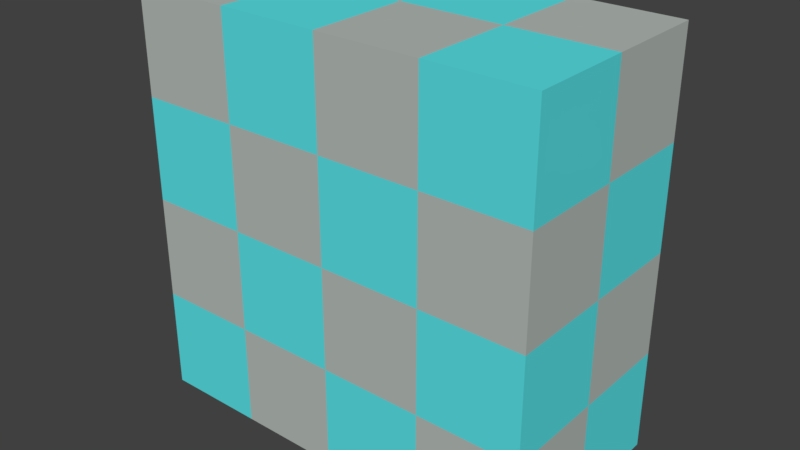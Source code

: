 # Source: wall01.blend  (saved by Blender 2.77.0; exported with 4.5.12 LTS)
import bpy
from mathutils import Matrix  # noqa: F401  (used for matrix-valued properties, if any)

bpy.ops.wm.read_factory_settings(use_empty=True)
scene = bpy.context.scene
scene.name = 'Scene'

# ---- collections
col_collection_1 = bpy.data.collections.new('Collection 1'); scene.collection.children.link(col_collection_1)

# ---- materials (node trees are filled in below, after node groups)
mat_wall01tile2 = bpy.data.materials.new('Wall01Tile2')
mat_wall01tile2.alpha_threshold = 0.0
mat_wall01tile2.use_transparent_shadow = False
mat_wall01tile2.diffuse_color = (0.1024, 0.7691, 0.8, 1.0)
mat_wall01tile2.roughness = 0.5
mat_wall01tile1 = bpy.data.materials.new('Wall01Tile1')
mat_wall01tile1.alpha_threshold = 0.0
mat_wall01tile1.use_transparent_shadow = False
mat_wall01tile1.diffuse_color = (0.4618, 0.5072, 0.4782, 1.0)
mat_wall01tile1.roughness = 0.5
mat_wall01tile1.line_color = (0.0, 0.0, 0.0, 1.0)

# ---- material node trees

# ---- world
world_world = bpy.data.worlds.new('World'); scene.world = world_world
world_world.color = (0.05088, 0.05088, 0.05088)
world_world.use_sun_shadow = False
world_world.sun_shadow_jitter_overblur = 0.0
world_world.cycles.sampling_method = 'MANUAL'

# ---- meshes
me_cube_001 = bpy.data.meshes.new('Cube.001')
me_cube_001.from_pydata([(1.0, 1.0, -1.0), (-1.0, -1.0, -1.0), (1.0, -1.0, 1.0), (-1.0, 1.0, 1.0), (0.5, 1.0, -1.0), (1.788e-07, 1.0, -1.0), (-0.5, 1.0, -1.0), (0.5, -1.0, -1.0), (-5.96e-08, -1.0, -1.0), (-0.5, -1.0, -1.0), (0.5, 1.0, 1.0), (2.384e-07, 1.0, 1.0), (-0.5, 1.0, 1.0), (0.5, -1.0, 1.0), (-5.364e-07, -1.0, 1.0), (-0.5, -1.0, 1.0), (1.0, 1.0, -0.5), (1.0, 1.0, 0.0), (1.0, 1.0, 0.5), (1.0, -1.0, -0.5), (1.0, -1.0, 0.0), (1.0, -1.0, 0.5), (-1.0, -1.0, -0.5), (-1.0, -1.0, 0.0), (-1.0, -1.0, 0.5), (-1.0, 1.0, -0.5), (-1.0, 1.0, 0.0), (-1.0, 1.0, 0.5), (0.5, 1.0, -0.5), (0.5, 1.0, 0.0), (0.5, 1.0, 0.5), (1.937e-07, 1.0, -0.5), (2.086e-07, 1.0, 0.0), (2.235e-07, 1.0, 0.5), (-0.5, 1.0, -0.5), (-0.5, 1.0, 0.0), (-0.5, 1.0, 0.5), (0.5, -1.0, 0.5), (0.5, -1.0, 0.0), (0.5, -1.0, -0.5), (-4.172e-07, -1.0, 0.5), (-2.98e-07, -1.0, 0.0), (-1.788e-07, -1.0, -0.5), (-0.5, -1.0, 0.5), (-0.5, -1.0, 0.0), (-0.5, -1.0, -0.5), (1.0, -5.96e-08, -1.0), (-1.0, 2.98e-07, -1.0), (1.0, -5.364e-07, 1.0), (-1.0, 1.788e-07, 1.0), (0.5, -4.172e-07, 1.0), (-1.49e-07, -1.788e-07, 1.0), (-0.5, 0.0, 1.0), (-1.0, 2.384e-07, -0.5), (-1.0, 1.788e-07, 0.0), (-1.0, 1.788e-07, 0.5), (1.0, -1.788e-07, -0.5), (1.0, -2.98e-07, 0.0), (1.0, -4.172e-07, 0.5)], [], [(58, 48, 2, 21), (55, 49, 3, 27), (16, 0, 4, 28), (31, 5, 6, 34), (21, 2, 13, 37), (40, 14, 15, 43), (48, 50, 13, 2), (51, 52, 15, 14), (42, 41, 44, 45), (7, 39, 42, 8), (38, 37, 40, 41), (19, 20, 38, 39), (33, 32, 35, 36), (10, 30, 33, 11), (29, 28, 31, 32), (18, 17, 29, 30), (12, 36, 27, 3), (35, 34, 25, 26), (53, 54, 26, 25), (9, 45, 22, 1), (44, 43, 24, 23), (56, 57, 20, 19), (17, 18, 58, 57), (0, 16, 56, 46), (23, 24, 55, 54), (1, 22, 53, 47), (10, 11, 51, 50), (12, 3, 49, 52)])
me_cube_001.materials.append(mat_wall01tile2)
me_cube_001.use_remesh_preserve_volume = False
me_cube_001.use_remesh_preserve_attributes = False
me_cube_001.use_mirror_vertex_groups = False
me_cube_001.update()
me_cube = bpy.data.meshes.new('Cube')
me_cube.from_pydata([(1.0, 1.0, -1.0), (1.0, -1.0, -1.0), (-1.0, -1.0, -1.0), (-1.0, 1.0, -1.0), (1.0, 1.0, 1.0), (-1.0, -1.0, 1.0), (0.5, 1.0, -1.0), (1.788e-07, 1.0, -1.0), (-0.5, 1.0, -1.0), (0.5, -1.0, -1.0), (-5.96e-08, -1.0, -1.0), (-0.5, -1.0, -1.0), (0.5, 1.0, 1.0), (2.384e-07, 1.0, 1.0), (-0.5, 1.0, 1.0), (0.5, -1.0, 1.0), (-5.364e-07, -1.0, 1.0), (-0.5, -1.0, 1.0), (1.0, 1.0, -0.5), (1.0, 1.0, 0.0), (1.0, 1.0, 0.5), (1.0, -1.0, -0.5), (1.0, -1.0, 0.0), (1.0, -1.0, 0.5), (-1.0, -1.0, -0.5), (-1.0, -1.0, 0.0), (-1.0, -1.0, 0.5), (-1.0, 1.0, -0.5), (-1.0, 1.0, 0.0), (-1.0, 1.0, 0.5), (0.5, 1.0, -0.5), (0.5, 1.0, 0.0), (0.5, 1.0, 0.5), (1.937e-07, 1.0, -0.5), (2.086e-07, 1.0, 0.0), (2.235e-07, 1.0, 0.5), (-0.5, 1.0, -0.5), (-0.5, 1.0, 0.0), (-0.5, 1.0, 0.5), (0.5, -1.0, 0.5), (0.5, -1.0, 0.0), (0.5, -1.0, -0.5), (-4.172e-07, -1.0, 0.5), (-2.98e-07, -1.0, 0.0), (-1.788e-07, -1.0, -0.5), (-0.5, -1.0, 0.5), (-0.5, -1.0, 0.0), (-0.5, -1.0, -0.5), (1.0, -5.96e-08, -1.0), (-1.0, 2.98e-07, -1.0), (1.0, -5.364e-07, 1.0), (-1.0, 1.788e-07, 1.0), (0.5, -4.172e-07, 1.0), (-1.49e-07, -1.788e-07, 1.0), (-0.5, 0.0, 1.0), (0.5, 5.96e-08, -1.0), (5.96e-08, 1.192e-07, -1.0), (-0.5, 1.192e-07, -1.0), (-1.0, 2.384e-07, -0.5), (-1.0, 1.788e-07, 0.0), (-1.0, 1.788e-07, 0.5), (1.0, -1.788e-07, -0.5), (1.0, -2.98e-07, 0.0), (1.0, -4.172e-07, 0.5)], [], [(57, 11, 2, 49), (54, 51, 5, 17), (45, 17, 5, 26), (36, 8, 3, 27), (30, 6, 7, 33), (39, 15, 16, 42), (52, 53, 16, 15), (48, 1, 9, 55), (55, 9, 10, 56), (56, 10, 11, 57), (10, 44, 47, 11), (43, 42, 45, 46), (41, 40, 43, 44), (1, 21, 41, 9), (22, 23, 39, 40), (13, 35, 38, 14), (34, 33, 36, 37), (32, 31, 34, 35), (4, 20, 32, 12), (19, 18, 30, 31), (38, 37, 28, 29), (49, 58, 27, 3), (59, 60, 29, 28), (47, 46, 25, 24), (48, 61, 21, 1), (62, 63, 23, 22), (18, 19, 62, 61), (24, 25, 59, 58), (7, 56, 57, 8), (6, 55, 56, 7), (0, 48, 55, 6), (13, 14, 54, 53), (4, 12, 52, 50), (26, 5, 51, 60), (20, 4, 50, 63), (8, 57, 49, 3)])
me_cube.materials.append(mat_wall01tile1)
me_cube.use_remesh_preserve_volume = False
me_cube.use_remesh_preserve_attributes = False
me_cube.use_mirror_vertex_groups = False
me_cube.update()

# ---- objects
ob_tile2 = bpy.data.objects.new('Tile2', me_cube_001)
ob_tile1 = bpy.data.objects.new('Tile1', me_cube)

# ---- transforms, parenting, visibility, modifiers, constraints
ob_tile2.location = (0.0, 0.0, 0.0)
ob_tile2.scale = (2.0, 1.0, 2.0)
ob_tile2.lock_rotations_4d = False
ob_tile2.empty_display_type = 'ARROWS'
ob_tile2.lineart.crease_threshold = 0.0
ob_tile1.location = (0.0, 0.0, 0.0)
ob_tile1.scale = (2.0, 1.0, 2.0)
ob_tile1.lock_rotations_4d = False
ob_tile1.empty_display_type = 'ARROWS'
ob_tile1.lineart.crease_threshold = 0.0

# ---- collection membership
col_collection_1.objects.link(ob_tile2)
col_collection_1.objects.link(ob_tile1)

# ---- scene / render settings (as saved in the file)
scene.frame_start = 1; scene.frame_end = 250; scene.frame_set(1)
scene.render.engine = 'BLENDER_EEVEE_NEXT'
scene.render.resolution_percentage = 50
scene.render.dither_intensity = 0.0
scene.cycles.use_denoising = False
scene.cycles.samples = 128
scene.cycles.sampling_pattern = 'TABULATED_SOBOL'
scene.cycles.light_sampling_threshold = 0.0
scene.cycles.use_adaptive_sampling = False
scene.cycles.use_light_tree = False
scene.cycles.blur_glossy = 0.0
scene.cycles.sample_clamp_indirect = 0.0
scene.view_settings.view_transform = 'Standard'
bpy.context.view_layer.update()

# ---- added for rendering (the .blend has no active camera and no usable light): camera, sun
cam_auto = bpy.data.cameras.new('AutoCamera')
cam_auto.lens = 50.0
cam_auto.sensor_width = 36.0
cam_auto.clip_end = 1000.0
ob_auto_camera = bpy.data.objects.new('AutoCamera', cam_auto)
scene.collection.objects.link(ob_auto_camera)
ob_auto_camera.location = (5.55135, -6.66162, 4.44108)
ob_auto_camera.rotation_euler = (1.09748, -7.21219e-08, 0.694738)
scene.camera = ob_auto_camera
light_auto_sun = bpy.data.lights.new('AutoSun', 'SUN')
light_auto_sun.energy = 3.0
light_auto_sun.angle = 0.0523599
ob_auto_sun = bpy.data.objects.new('AutoSun', light_auto_sun)
scene.collection.objects.link(ob_auto_sun)
ob_auto_sun.rotation_euler = (0.872665, 0.174533, 0.523599)
bpy.context.view_layer.update()
